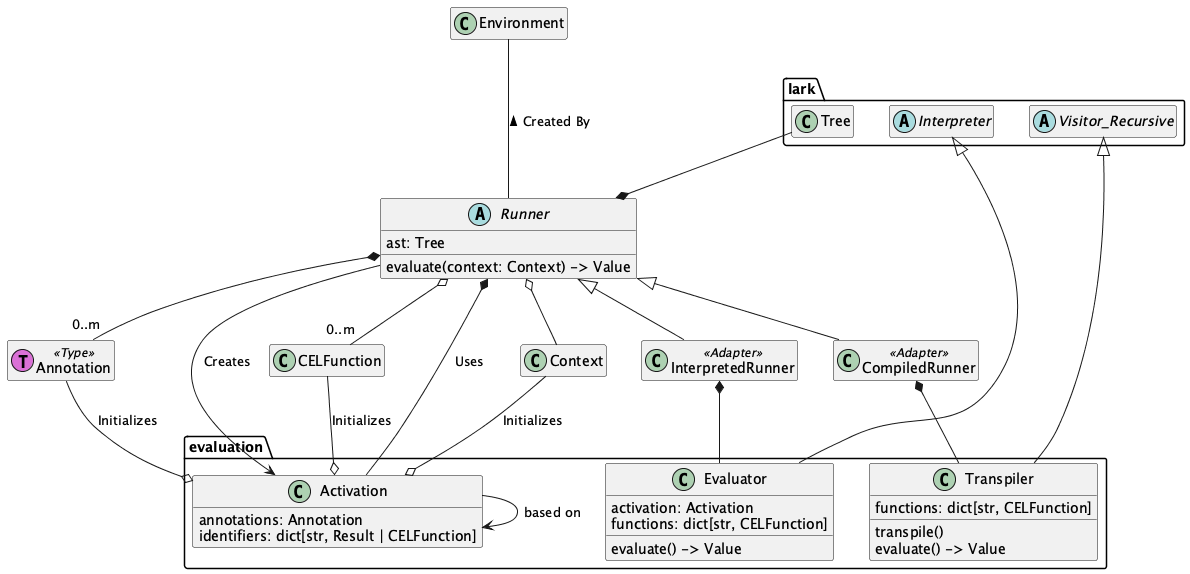

The diagram above was rendered by PlantUML. Its source (embedded in the PNG):
@startuml
hide empty members

abstract class Runner {
    ast: Tree
    evaluate(context: Context) -> Value
}
Environment --- Runner : "Created By <"
Runner o-- "0..m" CELFunction
Runner o-- Context

class lark.Tree
Tree --* Runner

class InterpretedRunner <<Adapter>>
Runner <|-- InterpretedRunner

abstract class lark.Interpreter
abstract class lark.Visitor_Recursive

class evaluation.Evaluator {
    activation: Activation
    functions: dict[str, CELFunction]
    evaluate() -> Value
}
lark.Interpreter <|--- Evaluator
InterpretedRunner *-- Evaluator

class CompiledRunner  <<Adapter>>
Runner <|-- CompiledRunner

InterpretedRunner -[hidden]> CompiledRunner

class evaluation.Transpiler {
    functions: dict[str, CELFunction]
    transpile()
    evaluate() -> Value
}
CompiledRunner *-- Transpiler
lark.Visitor_Recursive <|--- Transpiler

class evaluation.Activation {
    annotations: Annotation
    identifiers: dict[str, Result | CELFunction]
}
Runner *-- Activation : "Uses"
Runner --> Activation : "Creates"
Activation --> Activation : "based on"

class Annotation << (T,orchid) Type>>
Runner *-- "0..m" Annotation
Annotation --o Activation : Initializes
CELFunction --o Activation : Initializes
Context --o Activation : Initializes

@enduml